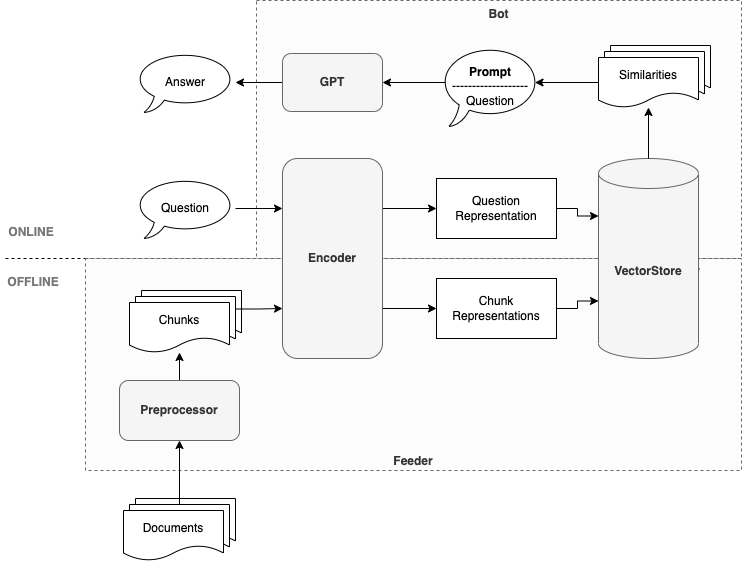

The diagram above was exported from draw.io. Its source (the exported page's mxGraphModel, read from the mxfile embedded in the PNG):
<mxGraphModel dx="1242" dy="907" grid="1" gridSize="10" guides="1" tooltips="1" connect="1" arrows="1" fold="1" page="1" pageScale="1" pageWidth="827" pageHeight="1169" math="0" shadow="0">
  <root>
    <mxCell id="0" />
    <mxCell id="1" parent="0" />
    <mxCell id="ox4UkoViFeGzSwxiCwtO-74" value="Bot" style="rounded=0;whiteSpace=wrap;html=1;dashed=1;verticalAlign=top;align=center;fontStyle=1;fillColor=#FCFCFC;fontColor=#333333;strokeColor=#666666;" parent="1" vertex="1">
      <mxGeometry x="291" y="40" width="485" height="258" as="geometry" />
    </mxCell>
    <mxCell id="ox4UkoViFeGzSwxiCwtO-65" value="" style="endArrow=none;html=1;rounded=0;dashed=1;entryX=1;entryY=1;entryDx=0;entryDy=0;" parent="1" edge="1">
      <mxGeometry width="50" height="50" relative="1" as="geometry">
        <mxPoint x="40" y="298" as="sourcePoint" />
        <mxPoint x="778" y="298" as="targetPoint" />
        <Array as="points">
          <mxPoint x="555" y="298" />
        </Array>
      </mxGeometry>
    </mxCell>
    <mxCell id="U9KLWXtGHP6BMH0QJMBl-1" value="Feeder" style="rounded=0;whiteSpace=wrap;html=1;dashed=1;verticalAlign=bottom;align=center;fontStyle=1;fillColor=#FCFCFC;fontColor=#333333;strokeColor=#666666;" vertex="1" parent="1">
      <mxGeometry x="120" y="298" width="656" height="212" as="geometry" />
    </mxCell>
    <mxCell id="ox4UkoViFeGzSwxiCwtO-27" value="层1" parent="0" />
    <mxCell id="ox4UkoViFeGzSwxiCwtO-30" value="" style="endArrow=none;dashed=1;html=1;rounded=0;startArrow=none;" parent="ox4UkoViFeGzSwxiCwtO-27" source="ox4UkoViFeGzSwxiCwtO-2" edge="1">
      <mxGeometry width="50" height="50" relative="1" as="geometry">
        <mxPoint x="70" y="308.52" as="sourcePoint" />
        <mxPoint x="734" y="308.52" as="targetPoint" />
      </mxGeometry>
    </mxCell>
    <mxCell id="ox4UkoViFeGzSwxiCwtO-2" value="VectorStore" style="shape=cylinder3;whiteSpace=wrap;html=1;boundedLbl=1;backgroundOutline=1;size=15;fillColor=#f5f5f5;strokeColor=#666666;fontStyle=1;fontColor=#333333;" parent="ox4UkoViFeGzSwxiCwtO-27" vertex="1">
      <mxGeometry x="633" y="198" width="100" height="200" as="geometry" />
    </mxCell>
    <mxCell id="ox4UkoViFeGzSwxiCwtO-14" style="edgeStyle=orthogonalEdgeStyle;rounded=0;orthogonalLoop=1;jettySize=auto;html=1;exitX=0.5;exitY=0;exitDx=0;exitDy=0;" parent="ox4UkoViFeGzSwxiCwtO-27" source="ox4UkoViFeGzSwxiCwtO-1" target="ox4UkoViFeGzSwxiCwtO-6" edge="1">
      <mxGeometry relative="1" as="geometry" />
    </mxCell>
    <mxCell id="ox4UkoViFeGzSwxiCwtO-1" value="Preprocessor" style="rounded=1;whiteSpace=wrap;html=1;fillColor=#f5f5f5;strokeColor=#666666;fontStyle=1;fontColor=#333333;" parent="ox4UkoViFeGzSwxiCwtO-27" vertex="1">
      <mxGeometry x="154" y="420" width="120" height="60" as="geometry" />
    </mxCell>
    <mxCell id="ox4UkoViFeGzSwxiCwtO-48" style="edgeStyle=orthogonalEdgeStyle;rounded=0;orthogonalLoop=1;jettySize=auto;html=1;exitX=0.5;exitY=0;exitDx=0;exitDy=0;exitPerimeter=0;" parent="ox4UkoViFeGzSwxiCwtO-27" source="ox4UkoViFeGzSwxiCwtO-2" target="ox4UkoViFeGzSwxiCwtO-11" edge="1">
      <mxGeometry relative="1" as="geometry" />
    </mxCell>
    <mxCell id="ox4UkoViFeGzSwxiCwtO-7" value="" style="group" parent="ox4UkoViFeGzSwxiCwtO-27" vertex="1" connectable="0">
      <mxGeometry x="164" y="330" width="112" height="62" as="geometry" />
    </mxCell>
    <mxCell id="ox4UkoViFeGzSwxiCwtO-4" value="" style="shape=document;whiteSpace=wrap;html=1;boundedLbl=1;" parent="ox4UkoViFeGzSwxiCwtO-7" vertex="1">
      <mxGeometry x="12" width="100" height="50" as="geometry" />
    </mxCell>
    <mxCell id="ox4UkoViFeGzSwxiCwtO-5" value="" style="shape=document;whiteSpace=wrap;html=1;boundedLbl=1;" parent="ox4UkoViFeGzSwxiCwtO-7" vertex="1">
      <mxGeometry x="6" y="6" width="100" height="50" as="geometry" />
    </mxCell>
    <mxCell id="ox4UkoViFeGzSwxiCwtO-6" value="Chunks" style="shape=document;whiteSpace=wrap;html=1;boundedLbl=1;" parent="ox4UkoViFeGzSwxiCwtO-7" vertex="1">
      <mxGeometry y="12" width="100" height="50" as="geometry" />
    </mxCell>
    <mxCell id="ox4UkoViFeGzSwxiCwtO-8" value="" style="group" parent="ox4UkoViFeGzSwxiCwtO-27" vertex="1" connectable="0">
      <mxGeometry x="633" y="85" width="112" height="62" as="geometry" />
    </mxCell>
    <mxCell id="ox4UkoViFeGzSwxiCwtO-9" value="" style="shape=document;whiteSpace=wrap;html=1;boundedLbl=1;" parent="ox4UkoViFeGzSwxiCwtO-8" vertex="1">
      <mxGeometry x="12" width="100" height="50" as="geometry" />
    </mxCell>
    <mxCell id="ox4UkoViFeGzSwxiCwtO-10" value="" style="shape=document;whiteSpace=wrap;html=1;boundedLbl=1;" parent="ox4UkoViFeGzSwxiCwtO-8" vertex="1">
      <mxGeometry x="6" y="6" width="100" height="50" as="geometry" />
    </mxCell>
    <mxCell id="ox4UkoViFeGzSwxiCwtO-11" value="Similarities" style="shape=document;whiteSpace=wrap;html=1;boundedLbl=1;" parent="ox4UkoViFeGzSwxiCwtO-8" vertex="1">
      <mxGeometry y="12" width="100" height="50" as="geometry" />
    </mxCell>
    <mxCell id="ox4UkoViFeGzSwxiCwtO-17" style="edgeStyle=orthogonalEdgeStyle;rounded=0;orthogonalLoop=1;jettySize=auto;html=1;entryX=0;entryY=0.25;entryDx=0;entryDy=0;" parent="ox4UkoViFeGzSwxiCwtO-27" source="ox4UkoViFeGzSwxiCwtO-12" target="ox4UkoViFeGzSwxiCwtO-16" edge="1">
      <mxGeometry relative="1" as="geometry" />
    </mxCell>
    <mxCell id="ox4UkoViFeGzSwxiCwtO-12" value="Question" style="whiteSpace=wrap;html=1;shape=mxgraph.basic.oval_callout;" parent="ox4UkoViFeGzSwxiCwtO-27" vertex="1">
      <mxGeometry x="170" y="218" width="100" height="60" as="geometry" />
    </mxCell>
    <mxCell id="ox4UkoViFeGzSwxiCwtO-25" style="edgeStyle=orthogonalEdgeStyle;rounded=0;orthogonalLoop=1;jettySize=auto;html=1;exitX=1;exitY=0.75;exitDx=0;exitDy=0;" parent="ox4UkoViFeGzSwxiCwtO-27" source="ox4UkoViFeGzSwxiCwtO-16" target="ox4UkoViFeGzSwxiCwtO-22" edge="1">
      <mxGeometry relative="1" as="geometry" />
    </mxCell>
    <mxCell id="ox4UkoViFeGzSwxiCwtO-35" style="edgeStyle=orthogonalEdgeStyle;rounded=0;orthogonalLoop=1;jettySize=auto;html=1;exitX=1;exitY=0.25;exitDx=0;exitDy=0;" parent="ox4UkoViFeGzSwxiCwtO-27" source="ox4UkoViFeGzSwxiCwtO-16" target="ox4UkoViFeGzSwxiCwtO-21" edge="1">
      <mxGeometry relative="1" as="geometry" />
    </mxCell>
    <mxCell id="ox4UkoViFeGzSwxiCwtO-16" value="Encoder" style="rounded=1;whiteSpace=wrap;html=1;fontStyle=1;fillColor=#f5f5f5;strokeColor=#666666;fontColor=#333333;" parent="ox4UkoViFeGzSwxiCwtO-27" vertex="1">
      <mxGeometry x="317" y="198" width="100" height="200" as="geometry" />
    </mxCell>
    <mxCell id="ox4UkoViFeGzSwxiCwtO-33" style="edgeStyle=orthogonalEdgeStyle;rounded=0;orthogonalLoop=1;jettySize=auto;html=1;exitX=1;exitY=0.5;exitDx=0;exitDy=0;entryX=0;entryY=0;entryDx=0;entryDy=57.5;entryPerimeter=0;" parent="ox4UkoViFeGzSwxiCwtO-27" source="ox4UkoViFeGzSwxiCwtO-21" target="ox4UkoViFeGzSwxiCwtO-2" edge="1">
      <mxGeometry relative="1" as="geometry" />
    </mxCell>
    <mxCell id="ox4UkoViFeGzSwxiCwtO-21" value="Question&lt;br&gt;Representation" style="rounded=0;whiteSpace=wrap;html=1;" parent="ox4UkoViFeGzSwxiCwtO-27" vertex="1">
      <mxGeometry x="471" y="218" width="120" height="60" as="geometry" />
    </mxCell>
    <mxCell id="ox4UkoViFeGzSwxiCwtO-28" style="edgeStyle=orthogonalEdgeStyle;rounded=0;orthogonalLoop=1;jettySize=auto;html=1;exitX=1;exitY=0.5;exitDx=0;exitDy=0;entryX=0;entryY=0;entryDx=0;entryDy=142.5;entryPerimeter=0;" parent="ox4UkoViFeGzSwxiCwtO-27" source="ox4UkoViFeGzSwxiCwtO-22" target="ox4UkoViFeGzSwxiCwtO-2" edge="1">
      <mxGeometry relative="1" as="geometry" />
    </mxCell>
    <mxCell id="ox4UkoViFeGzSwxiCwtO-22" value="Chunk&lt;br&gt;Representations" style="rounded=0;whiteSpace=wrap;html=1;" parent="ox4UkoViFeGzSwxiCwtO-27" vertex="1">
      <mxGeometry x="471" y="318" width="120" height="60" as="geometry" />
    </mxCell>
    <mxCell id="ox4UkoViFeGzSwxiCwtO-31" value="OFFLINE" style="text;html=1;strokeColor=none;fillColor=none;align=center;verticalAlign=middle;whiteSpace=wrap;rounded=0;fontStyle=1;fontColor=#787878;" parent="ox4UkoViFeGzSwxiCwtO-27" vertex="1">
      <mxGeometry x="38" y="307" width="60" height="30" as="geometry" />
    </mxCell>
    <mxCell id="ox4UkoViFeGzSwxiCwtO-32" value="ONLINE" style="text;html=1;strokeColor=none;fillColor=none;align=center;verticalAlign=middle;whiteSpace=wrap;rounded=0;strokeWidth=2;fontStyle=1;fontColor=#787878;" parent="ox4UkoViFeGzSwxiCwtO-27" vertex="1">
      <mxGeometry x="36" y="257" width="60" height="30" as="geometry" />
    </mxCell>
    <mxCell id="ox4UkoViFeGzSwxiCwtO-36" value="" style="group" parent="ox4UkoViFeGzSwxiCwtO-27" vertex="1" connectable="0">
      <mxGeometry x="158" y="538" width="112" height="62" as="geometry" />
    </mxCell>
    <mxCell id="ox4UkoViFeGzSwxiCwtO-37" value="" style="shape=document;whiteSpace=wrap;html=1;boundedLbl=1;" parent="ox4UkoViFeGzSwxiCwtO-36" vertex="1">
      <mxGeometry x="12" width="100" height="50" as="geometry" />
    </mxCell>
    <mxCell id="ox4UkoViFeGzSwxiCwtO-38" value="" style="shape=document;whiteSpace=wrap;html=1;boundedLbl=1;" parent="ox4UkoViFeGzSwxiCwtO-36" vertex="1">
      <mxGeometry x="6" y="6" width="100" height="50" as="geometry" />
    </mxCell>
    <mxCell id="ox4UkoViFeGzSwxiCwtO-39" value="Documents" style="shape=document;whiteSpace=wrap;html=1;boundedLbl=1;" parent="ox4UkoViFeGzSwxiCwtO-36" vertex="1">
      <mxGeometry y="12" width="100" height="50" as="geometry" />
    </mxCell>
    <mxCell id="ox4UkoViFeGzSwxiCwtO-43" style="edgeStyle=orthogonalEdgeStyle;rounded=0;orthogonalLoop=1;jettySize=auto;html=1;exitX=1;exitY=0.25;exitDx=0;exitDy=0;entryX=0;entryY=0.75;entryDx=0;entryDy=0;" parent="ox4UkoViFeGzSwxiCwtO-27" source="ox4UkoViFeGzSwxiCwtO-5" target="ox4UkoViFeGzSwxiCwtO-16" edge="1">
      <mxGeometry relative="1" as="geometry">
        <mxPoint x="317" y="348.2500000000002" as="targetPoint" />
      </mxGeometry>
    </mxCell>
    <mxCell id="ox4UkoViFeGzSwxiCwtO-62" style="edgeStyle=orthogonalEdgeStyle;rounded=0;orthogonalLoop=1;jettySize=auto;html=1;exitX=0.045;exitY=0.45;exitDx=0;exitDy=0;exitPerimeter=0;" parent="ox4UkoViFeGzSwxiCwtO-27" source="ox4UkoViFeGzSwxiCwtO-47" target="ox4UkoViFeGzSwxiCwtO-53" edge="1">
      <mxGeometry relative="1" as="geometry" />
    </mxCell>
    <mxCell id="ox4UkoViFeGzSwxiCwtO-47" value="&lt;b&gt;Prompt&lt;/b&gt;&lt;br&gt;-------------------&lt;br&gt;Question" style="whiteSpace=wrap;html=1;shape=mxgraph.basic.oval_callout;verticalAlign=middle;" parent="ox4UkoViFeGzSwxiCwtO-27" vertex="1">
      <mxGeometry x="475" y="86" width="100" height="80" as="geometry" />
    </mxCell>
    <mxCell id="ox4UkoViFeGzSwxiCwtO-58" style="edgeStyle=orthogonalEdgeStyle;rounded=0;orthogonalLoop=1;jettySize=auto;html=1;" parent="ox4UkoViFeGzSwxiCwtO-27" source="ox4UkoViFeGzSwxiCwtO-53" target="ox4UkoViFeGzSwxiCwtO-59" edge="1">
      <mxGeometry relative="1" as="geometry">
        <mxPoint x="272" y="125" as="targetPoint" />
      </mxGeometry>
    </mxCell>
    <mxCell id="ox4UkoViFeGzSwxiCwtO-53" value="GPT" style="rounded=1;whiteSpace=wrap;html=1;fillColor=#F5F5F5;strokeColor=#666666;fontStyle=1;fontColor=#333333;" parent="ox4UkoViFeGzSwxiCwtO-27" vertex="1">
      <mxGeometry x="317" y="93" width="100" height="58" as="geometry" />
    </mxCell>
    <mxCell id="ox4UkoViFeGzSwxiCwtO-59" value="Answer" style="whiteSpace=wrap;html=1;shape=mxgraph.basic.oval_callout;direction=east;" parent="ox4UkoViFeGzSwxiCwtO-27" vertex="1">
      <mxGeometry x="170" y="92" width="100" height="60" as="geometry" />
    </mxCell>
    <mxCell id="ox4UkoViFeGzSwxiCwtO-61" style="edgeStyle=orthogonalEdgeStyle;rounded=0;orthogonalLoop=1;jettySize=auto;html=1;exitX=0;exitY=0.5;exitDx=0;exitDy=0;entryX=0.945;entryY=0.45;entryDx=0;entryDy=0;entryPerimeter=0;" parent="ox4UkoViFeGzSwxiCwtO-27" source="ox4UkoViFeGzSwxiCwtO-11" target="ox4UkoViFeGzSwxiCwtO-47" edge="1">
      <mxGeometry relative="1" as="geometry" />
    </mxCell>
    <mxCell id="ox4UkoViFeGzSwxiCwtO-73" style="edgeStyle=orthogonalEdgeStyle;rounded=0;orthogonalLoop=1;jettySize=auto;html=1;exitX=0.5;exitY=0;exitDx=0;exitDy=0;" parent="ox4UkoViFeGzSwxiCwtO-27" source="ox4UkoViFeGzSwxiCwtO-38" target="ox4UkoViFeGzSwxiCwtO-1" edge="1">
      <mxGeometry relative="1" as="geometry" />
    </mxCell>
  </root>
</mxGraphModel>